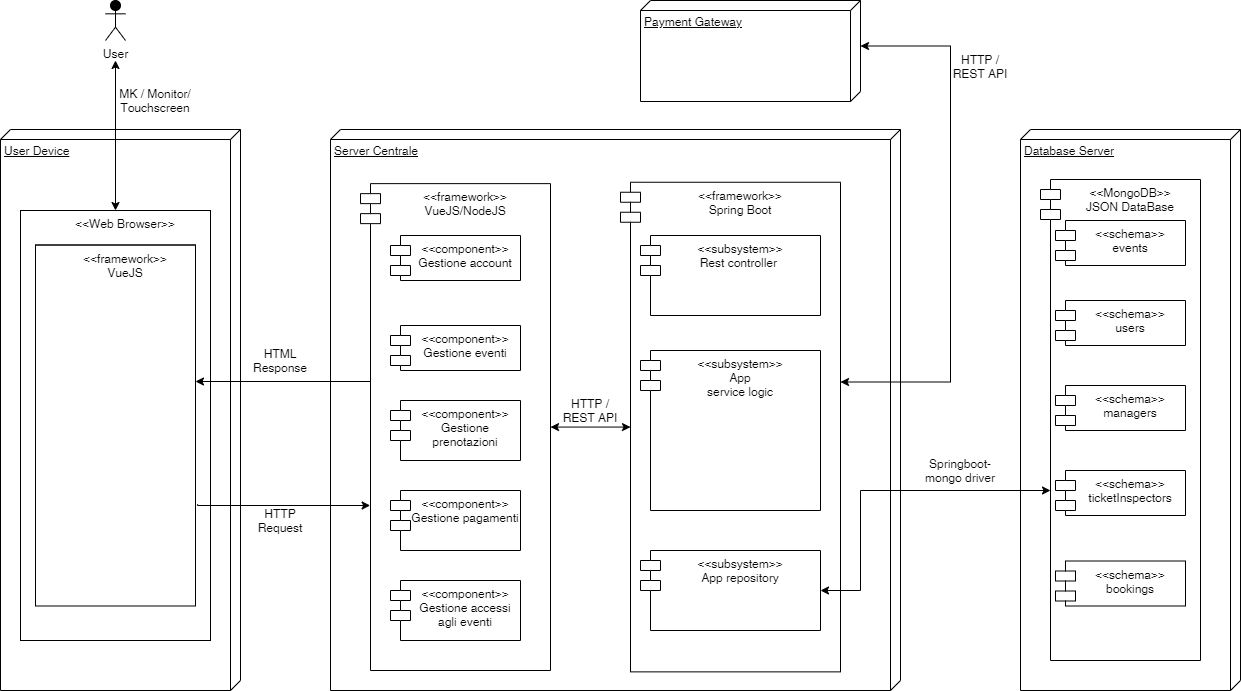

The diagram above was exported from draw.io. Its source (the exported page's mxGraphModel, read from the mxfile embedded in the PNG):
<mxGraphModel dx="1102" dy="1025" grid="1" gridSize="10" guides="1" tooltips="1" connect="1" arrows="1" fold="1" page="1" pageScale="1" pageWidth="1169" pageHeight="827" math="0" shadow="0">
  <root>
    <mxCell id="0" />
    <mxCell id="1" parent="0" />
    <mxCell id="tmUft63oJSk4FyPAaLNR-1" value="User Device" style="verticalAlign=top;align=left;spacingTop=8;spacingLeft=2;spacingRight=12;shape=cube;size=10;direction=south;fontStyle=4;html=1;" parent="1" vertex="1">
      <mxGeometry x="60" y="179" width="240" height="561" as="geometry" />
    </mxCell>
    <mxCell id="tmUft63oJSk4FyPAaLNR-2" value="Server Centrale" style="verticalAlign=top;align=left;spacingTop=8;spacingLeft=2;spacingRight=12;shape=cube;size=10;direction=south;fontStyle=4;html=1;" parent="1" vertex="1">
      <mxGeometry x="390" y="179" width="570" height="561" as="geometry" />
    </mxCell>
    <mxCell id="tmUft63oJSk4FyPAaLNR-14" value="&lt;&lt;Web Browser&gt;&gt;" style="shape=cube;align=left;spacingLeft=20;align=center;verticalAlign=top;size=0;" parent="1" vertex="1">
      <mxGeometry x="80" y="260" width="190" height="430" as="geometry" />
    </mxCell>
    <mxCell id="tmUft63oJSk4FyPAaLNR-17" value="Database Server" style="verticalAlign=top;align=left;spacingTop=8;spacingLeft=2;spacingRight=12;shape=cube;size=10;direction=south;fontStyle=4;html=1;" parent="1" vertex="1">
      <mxGeometry x="1080" y="179" width="220" height="561" as="geometry" />
    </mxCell>
    <mxCell id="tmUft63oJSk4FyPAaLNR-20" value="&lt;&lt;MongoDB&gt;&gt;&#10;JSON DataBase" style="shape=module;align=left;spacingLeft=20;align=center;verticalAlign=top;" parent="1" vertex="1">
      <mxGeometry x="1100" y="229" width="160" height="481" as="geometry" />
    </mxCell>
    <mxCell id="KM6vmi9vMQaUbTjuEqNf-6" value="" style="edgeStyle=orthogonalEdgeStyle;rounded=0;orthogonalLoop=1;jettySize=auto;html=1;startArrow=classic;startFill=1;fontSize=20;" parent="1" target="tmUft63oJSk4FyPAaLNR-14" edge="1">
      <mxGeometry relative="1" as="geometry">
        <mxPoint x="175" y="110" as="sourcePoint" />
      </mxGeometry>
    </mxCell>
    <mxCell id="tmUft63oJSk4FyPAaLNR-29" value="User" style="shape=umlActor;verticalLabelPosition=bottom;verticalAlign=top;html=1;fillColor=#000000;" parent="1" vertex="1">
      <mxGeometry x="165" y="50" width="20" height="40" as="geometry" />
    </mxCell>
    <mxCell id="tmUft63oJSk4FyPAaLNR-42" value="MK / Monitor/ Touchscreen" style="text;html=1;strokeColor=none;fillColor=none;align=center;verticalAlign=middle;whiteSpace=wrap;rounded=0;" parent="1" vertex="1">
      <mxGeometry x="175" y="140" width="80" height="20" as="geometry" />
    </mxCell>
    <mxCell id="KM6vmi9vMQaUbTjuEqNf-19" value="&lt;&lt;framework&gt;&gt;&#10;Spring Boot" style="shape=module;align=left;spacingLeft=20;align=center;verticalAlign=top;" parent="1" vertex="1">
      <mxGeometry x="680" y="231.75" width="220" height="489.62" as="geometry" />
    </mxCell>
    <mxCell id="KM6vmi9vMQaUbTjuEqNf-27" value="Springboot-mongo driver" style="text;html=1;strokeColor=none;fillColor=none;align=center;verticalAlign=middle;whiteSpace=wrap;rounded=0;" parent="1" vertex="1">
      <mxGeometry x="980" y="510" width="80" height="20" as="geometry" />
    </mxCell>
    <mxCell id="KM6vmi9vMQaUbTjuEqNf-29" value="HTML Response" style="text;html=1;strokeColor=none;fillColor=none;align=center;verticalAlign=middle;whiteSpace=wrap;rounded=0;" parent="1" vertex="1">
      <mxGeometry x="310" y="400" width="60" height="20" as="geometry" />
    </mxCell>
    <mxCell id="vS41ARmpXhMD50-XlBVJ-1" value="&lt;&lt;subsystem&gt;&gt;&#10;App &#10;service logic" style="shape=module;align=left;spacingLeft=20;align=center;verticalAlign=top;" parent="1" vertex="1">
      <mxGeometry x="700" y="400" width="180" height="160" as="geometry" />
    </mxCell>
    <mxCell id="JduqYBfxn6WCiYlwbK9b-7" style="edgeStyle=orthogonalEdgeStyle;rounded=0;orthogonalLoop=1;jettySize=auto;html=1;entryX=0;entryY=0.25;entryDx=10;entryDy=0;entryPerimeter=0;startArrow=classic;startFill=1;endArrow=none;endFill=0;" parent="1" edge="1">
      <mxGeometry relative="1" as="geometry">
        <Array as="points">
          <mxPoint x="430" y="431" />
        </Array>
        <mxPoint x="255.00000000000023" y="431" as="sourcePoint" />
        <mxPoint x="430.0000000000002" y="444.8475000000001" as="targetPoint" />
      </mxGeometry>
    </mxCell>
    <mxCell id="vEHekXym8G6QVgV5pyRm-1" value="&lt;&lt;framework&gt;&gt;&#10;VueJS" style="shape=cube;align=left;spacingLeft=20;align=center;verticalAlign=top;size=0;" parent="1" vertex="1">
      <mxGeometry x="95" y="294.5" width="160" height="361" as="geometry" />
    </mxCell>
    <mxCell id="vEHekXym8G6QVgV5pyRm-2" value="&lt;&lt;subsystem&gt;&gt;&#10;Rest controller " style="shape=module;align=left;spacingLeft=20;align=center;verticalAlign=top;" parent="1" vertex="1">
      <mxGeometry x="700" y="285" width="180" height="80" as="geometry" />
    </mxCell>
    <mxCell id="KM6vmi9vMQaUbTjuEqNf-25" value="&lt;&lt;subsystem&gt;&gt;&#10;App repository" style="shape=module;align=left;spacingLeft=20;align=center;verticalAlign=top;" parent="1" vertex="1">
      <mxGeometry x="700" y="600" width="180" height="80" as="geometry" />
    </mxCell>
    <mxCell id="vEHekXym8G6QVgV5pyRm-5" style="edgeStyle=orthogonalEdgeStyle;rounded=0;orthogonalLoop=1;jettySize=auto;html=1;entryX=1;entryY=0.5;entryDx=0;entryDy=0;startArrow=classic;startFill=1;" parent="1" target="KM6vmi9vMQaUbTjuEqNf-25" edge="1">
      <mxGeometry relative="1" as="geometry">
        <Array as="points">
          <mxPoint x="1110" y="540" />
          <mxPoint x="920" y="540" />
          <mxPoint x="920" y="640" />
        </Array>
        <mxPoint x="1110" y="540" as="sourcePoint" />
      </mxGeometry>
    </mxCell>
    <mxCell id="JduqYBfxn6WCiYlwbK9b-9" style="edgeStyle=orthogonalEdgeStyle;rounded=0;orthogonalLoop=1;jettySize=auto;html=1;exitX=1;exitY=0.5;exitDx=0;exitDy=0;entryX=0;entryY=0.5;entryDx=10;entryDy=0;entryPerimeter=0;startArrow=classic;startFill=1;endArrow=classic;endFill=1;" parent="1" source="JduqYBfxn6WCiYlwbK9b-1" target="KM6vmi9vMQaUbTjuEqNf-19" edge="1">
      <mxGeometry relative="1" as="geometry" />
    </mxCell>
    <mxCell id="JduqYBfxn6WCiYlwbK9b-1" value="&lt;&lt;framework&gt;&gt;&#10;VueJS/NodeJS" style="shape=module;align=left;spacingLeft=20;align=center;verticalAlign=top;" parent="1" vertex="1">
      <mxGeometry x="420" y="233.13" width="190" height="486.87" as="geometry" />
    </mxCell>
    <mxCell id="JduqYBfxn6WCiYlwbK9b-3" value="&lt;&lt;component&gt;&gt;&#10;Gestione account" style="shape=module;align=left;spacingLeft=20;align=center;verticalAlign=top;" parent="1" vertex="1">
      <mxGeometry x="450" y="285" width="130" height="45" as="geometry" />
    </mxCell>
    <mxCell id="JduqYBfxn6WCiYlwbK9b-6" value="HTTP Request" style="text;html=1;strokeColor=none;fillColor=none;align=center;verticalAlign=middle;whiteSpace=wrap;rounded=0;" parent="1" vertex="1">
      <mxGeometry x="310" y="560" width="60" height="20" as="geometry" />
    </mxCell>
    <mxCell id="JduqYBfxn6WCiYlwbK9b-8" style="edgeStyle=orthogonalEdgeStyle;rounded=0;orthogonalLoop=1;jettySize=auto;html=1;entryX=0.042;entryY=0.299;entryDx=0;entryDy=0;entryPerimeter=0;startArrow=none;startFill=0;endArrow=classic;endFill=1;exitX=1.013;exitY=0.718;exitDx=0;exitDy=0;exitPerimeter=0;" parent="1" source="vEHekXym8G6QVgV5pyRm-1" edge="1">
      <mxGeometry relative="1" as="geometry">
        <mxPoint x="260" y="555" as="sourcePoint" />
        <mxPoint x="429.6600000000001" y="554.9954999999999" as="targetPoint" />
        <Array as="points">
          <mxPoint x="257" y="555" />
        </Array>
      </mxGeometry>
    </mxCell>
    <mxCell id="JduqYBfxn6WCiYlwbK9b-10" value="HTTP / REST API" style="text;html=1;strokeColor=none;fillColor=none;align=center;verticalAlign=middle;whiteSpace=wrap;rounded=0;" parent="1" vertex="1">
      <mxGeometry x="620" y="450" width="60" height="20" as="geometry" />
    </mxCell>
    <mxCell id="lI8r1m-aRf0wxmpCUl2b-2" value="&lt;&lt;component&gt;&gt;&#10;Gestione eventi" style="shape=module;align=left;spacingLeft=20;align=center;verticalAlign=top;" parent="1" vertex="1">
      <mxGeometry x="450" y="375" width="130" height="45" as="geometry" />
    </mxCell>
    <mxCell id="lI8r1m-aRf0wxmpCUl2b-3" value="&lt;&lt;component&gt;&gt;&#10;Gestione &#10;prenotazioni" style="shape=module;align=left;spacingLeft=20;align=center;verticalAlign=top;" parent="1" vertex="1">
      <mxGeometry x="450" y="450" width="130" height="60" as="geometry" />
    </mxCell>
    <mxCell id="lI8r1m-aRf0wxmpCUl2b-4" value="&lt;&lt;component&gt;&gt;&#10;Gestione accessi &#10;agli eventi" style="shape=module;align=left;spacingLeft=20;align=center;verticalAlign=top;" parent="1" vertex="1">
      <mxGeometry x="450" y="630" width="130" height="60" as="geometry" />
    </mxCell>
    <mxCell id="lI8r1m-aRf0wxmpCUl2b-7" value="&lt;&lt;schema&gt;&gt;&#10;events" style="shape=module;align=left;spacingLeft=20;align=center;verticalAlign=top;" parent="1" vertex="1">
      <mxGeometry x="1115" y="270" width="130" height="45" as="geometry" />
    </mxCell>
    <mxCell id="lI8r1m-aRf0wxmpCUl2b-9" value="&lt;&lt;schema&gt;&gt;&#10;users" style="shape=module;align=left;spacingLeft=20;align=center;verticalAlign=top;" parent="1" vertex="1">
      <mxGeometry x="1115" y="350" width="130" height="45" as="geometry" />
    </mxCell>
    <mxCell id="lI8r1m-aRf0wxmpCUl2b-10" value="&lt;&lt;schema&gt;&gt;&#10;managers" style="shape=module;align=left;spacingLeft=20;align=center;verticalAlign=top;" parent="1" vertex="1">
      <mxGeometry x="1115" y="435" width="130" height="45" as="geometry" />
    </mxCell>
    <mxCell id="lI8r1m-aRf0wxmpCUl2b-12" value="&lt;&lt;schema&gt;&gt;&#10;ticketInspectors" style="shape=module;align=left;spacingLeft=20;align=center;verticalAlign=top;" parent="1" vertex="1">
      <mxGeometry x="1115" y="520" width="130" height="45" as="geometry" />
    </mxCell>
    <mxCell id="lI8r1m-aRf0wxmpCUl2b-13" value="&lt;&lt;schema&gt;&gt;&#10;bookings" style="shape=module;align=left;spacingLeft=20;align=center;verticalAlign=top;" parent="1" vertex="1">
      <mxGeometry x="1115" y="610.5" width="130" height="45" as="geometry" />
    </mxCell>
    <mxCell id="XDhxnJBNyyLNO9y9tqFO-1" value="Payment Gateway" style="verticalAlign=top;align=left;spacingTop=8;spacingLeft=2;spacingRight=12;shape=cube;size=10;direction=south;fontStyle=4;html=1;" parent="1" vertex="1">
      <mxGeometry x="700" y="50" width="220" height="101" as="geometry" />
    </mxCell>
    <mxCell id="XDhxnJBNyyLNO9y9tqFO-2" style="edgeStyle=orthogonalEdgeStyle;rounded=0;orthogonalLoop=1;jettySize=auto;html=1;entryX=1;entryY=0.5;entryDx=0;entryDy=0;startArrow=classic;startFill=1;exitX=0;exitY=0;exitDx=45.5;exitDy=0;exitPerimeter=0;" parent="1" source="XDhxnJBNyyLNO9y9tqFO-1" edge="1">
      <mxGeometry relative="1" as="geometry">
        <Array as="points">
          <mxPoint x="1010" y="95" />
          <mxPoint x="1010" y="431" />
        </Array>
        <mxPoint x="1129.9999999999998" y="261" as="sourcePoint" />
        <mxPoint x="899.9999999999998" y="431.5" as="targetPoint" />
      </mxGeometry>
    </mxCell>
    <mxCell id="XDhxnJBNyyLNO9y9tqFO-3" value="HTTP / REST API" style="text;html=1;align=center;verticalAlign=middle;whiteSpace=wrap;rounded=0;" parent="1" vertex="1">
      <mxGeometry x="1010" y="100" width="60" height="31" as="geometry" />
    </mxCell>
    <mxCell id="XDhxnJBNyyLNO9y9tqFO-4" value="&lt;&lt;component&gt;&gt;&#10;Gestione pagamenti" style="shape=module;align=left;spacingLeft=20;align=center;verticalAlign=top;" parent="1" vertex="1">
      <mxGeometry x="450" y="540" width="130" height="60" as="geometry" />
    </mxCell>
  </root>
</mxGraphModel>